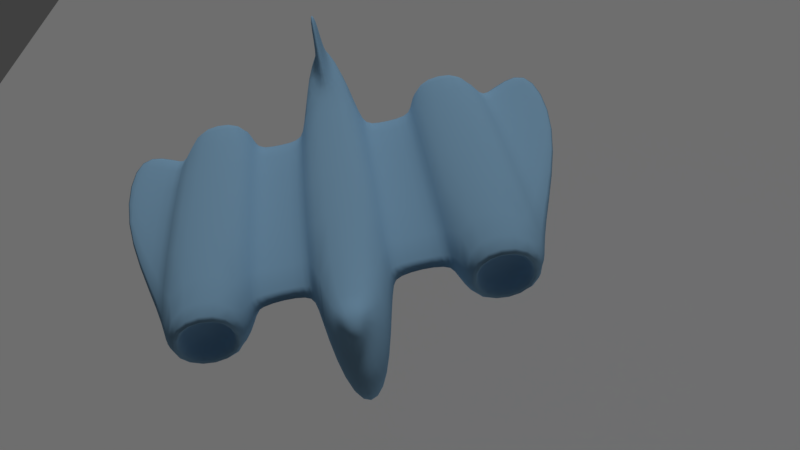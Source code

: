 # Source: AVIAO.blend  (saved by Blender 2.79.0; exported with 4.5.12 LTS)
import bpy
from mathutils import Matrix  # noqa: F401  (used for matrix-valued properties, if any)

bpy.ops.wm.read_factory_settings(use_empty=True)
scene = bpy.context.scene
scene.name = 'Scene'

# ---- collections
col_collection_1 = bpy.data.collections.new('Collection 1'); scene.collection.children.link(col_collection_1)

# ---- materials (node trees are filled in below, after node groups)
mat_material_001 = bpy.data.materials.new('Material.001')
mat_material_001.alpha_threshold = 0.0
mat_material_001.use_transparent_shadow = False
mat_material_001.roughness = 0.5
mat_material = bpy.data.materials.new('Material')
mat_material.alpha_threshold = 0.0
mat_material.use_transparent_shadow = False
mat_material.diffuse_color = (0.3165, 0.5625, 0.8, 1.0)
mat_material.roughness = 0.5
mat_material.line_color = (0.0, 0.0, 0.0, 1.0)

# ---- material node trees

# ---- world
world_world = bpy.data.worlds.new('World'); scene.world = world_world
world_world.color = (0.05088, 0.05088, 0.05088)
world_world.use_sun_shadow = False
world_world.sun_shadow_jitter_overblur = 0.0
world_world.cycles.sampling_method = 'MANUAL'

# ---- cameras
cam_camera = bpy.data.cameras.new('Camera')
cam_camera.clip_end = 100.0
cam_camera.lens = 35.0
cam_camera.sensor_width = 32.0
cam_camera.sensor_height = 18.0
cam_camera.ortho_scale = 7.314
cam_camera.dof.focus_distance = 0.0
cam_camera.dof.aperture_fstop = 128.0

# ---- lights
light_sun = bpy.data.lights.new('Sun', 'SUN')
light_sun.transmission_factor = 0.0
light_sun.angle = 0.1993
light_sun.energy = 1.0
light_sun.shadow_buffer_clip_start = 0.5
light_sun.shadow_soft_size = 0.1
light_sun.shadow_cascade_max_distance = 1000.0

# ---- meshes
me_plane = bpy.data.meshes.new('Plane')
me_plane.from_pydata([(-1.0, -1.0, 0.0), (1.0, -1.0, 0.0), (-1.0, 1.0, 0.0), (1.0, 1.0, 0.0)], [], [(0, 1, 3, 2)])
me_plane.materials.append(mat_material_001)
me_plane.use_remesh_preserve_volume = False
me_plane.use_remesh_preserve_attributes = False
me_plane.use_mirror_vertex_groups = False
me_plane.update()
me_cube = bpy.data.meshes.new('Cube')
me_cube.from_pydata([(1.0, 4.287, -0.3283), (1.0, -4.486, -0.3283), (-1.0, -4.486, -0.3283), (-1.0, 4.287, -0.3283), (1.0, 4.287, 0.3283), (1.0, -4.486, 0.3283), (-1.0, -4.486, 0.3283), (-1.0, 4.287, 0.3283), (0.3084, 8.67, 0.444), (-0.3083, 8.67, 0.444), (0.1796, 8.603, 1.06), (-0.1796, 8.603, 1.06), (0.3734, -7.803, -0.9947), (-0.3734, -7.803, -0.9947), (0.1812, -7.13, 0.3728), (-0.1812, -7.13, 0.3728), (1.0, 4.959, -1.0), (1.0, -5.158, -1.0), (0.07741, 5.026, 1.001), (0.7059, -5.815, 0.9922), (-1.0, -5.158, -1.0), (-1.0, 4.959, -1.0), (-0.7059, -5.815, 0.9922), (-0.07741, 5.026, 1.001), (2.633, 4.287, -0.3283), (2.633, -4.486, -0.3283), (2.633, 4.287, 0.3283), (2.633, -4.486, 0.3283), (-2.633, -4.486, -0.3283), (-2.633, 4.287, -0.3283), (-2.633, -4.486, 0.3283), (-2.633, 4.287, 0.3283), (4.947, 4.287, -0.275), (4.947, -4.486, -0.275), (4.947, 4.287, 0.275), (4.947, -4.486, 0.275), (-4.947, -4.486, -0.275), (-4.947, 4.287, -0.275), (-4.947, -4.486, 0.275), (-4.947, 4.287, 0.275), (3.081, 5.009, -0.6026), (3.081, -5.208, -0.6026), (3.081, 5.009, 0.6026), (3.081, -5.208, 0.6026), (-3.081, -5.208, -0.6026), (-3.081, 5.009, -0.6026), (-3.081, -5.208, 0.6026), (-3.081, 5.009, 0.6026), (4.499, 5.009, -0.6026), (4.499, -5.208, -0.6026), (4.499, 5.009, 0.6026), (4.499, -5.208, 0.6026), (-4.499, -5.208, -0.6026), (-4.499, 5.009, -0.6026), (-4.499, -5.208, 0.6026), (-4.499, 5.009, 0.6026), (7.038, 6.199, -0.1116), (7.038, 1.275, -0.1116), (7.038, 6.199, 0.1116), (7.038, 1.275, 0.1116), (-7.038, 1.275, -0.1116), (-7.038, 6.199, -0.1116), (-7.038, 1.275, 0.1116), (-7.038, 6.199, 0.1116), (2.633, 5.009, -1.05), (2.633, 5.009, 1.05), (2.633, -5.208, -1.05), (2.633, -5.208, 1.05), (-2.633, -5.208, -1.05), (-2.633, -5.208, 1.05), (-2.633, 5.009, -1.05), (-2.633, 5.009, 1.05), (4.947, 5.009, -1.05), (4.947, 5.009, 1.05), (4.947, -5.208, -1.05), (4.947, -5.208, 1.05), (-4.947, -5.208, -1.05), (-4.947, -5.208, 1.05), (-4.947, 5.009, -1.05), (-4.947, 5.009, 1.05), (3.081, 4.225, -0.6026), (3.081, 4.225, 0.6026), (3.081, -4.424, -0.6026), (3.081, -4.424, 0.6026), (-3.081, -4.424, -0.6026), (-3.081, -4.424, 0.6026), (-3.081, 4.225, -0.6026), (-3.081, 4.225, 0.6026), (4.499, 4.225, -0.6026), (4.499, 4.225, 0.6026), (4.499, -4.424, -0.6026), (4.499, -4.424, 0.6026), (-4.499, -4.424, -0.6026), (-4.499, -4.424, 0.6026), (-4.499, 4.225, -0.6026), (-4.499, 4.225, 0.6026), (1.0, 4.959, 1.0), (-1.0, 4.959, 1.0), (0.3084, 8.67, 1.061), (-0.3083, 8.67, 1.061), (0.07306, 7.99, 2.872), (-0.07306, 7.99, 2.872), (0.1695, 8.472, 2.405), (-0.1695, 8.472, 2.405), (1.0, -5.158, 1.0), (-1.0, -5.158, 1.0), (0.3734, -7.803, -0.2479), (-0.3734, -7.803, -0.2479), (0.2601, -6.529, 1.114), (-0.2601, -6.529, 1.114), (0.135, -7.042, 0.8886), (-0.135, -7.042, 0.8886)], [], [(16, 17, 20, 21), (96, 97, 105, 104), (5, 1, 25, 27), (22, 15, 111, 109), (2, 6, 30, 28), (96, 16, 8, 98), (98, 8, 9, 99), (11, 23, 101, 103), (21, 97, 99, 9), (16, 21, 9, 8), (12, 106, 107, 13), (105, 20, 13, 107), (17, 104, 106, 12), (20, 17, 12, 13), (0, 1, 17, 16), (4, 0, 16, 96), (1, 5, 104, 17), (2, 3, 21, 20), (6, 2, 20, 105), (3, 7, 97, 21), (5, 4, 96, 104), (7, 6, 105, 97), (39, 38, 77, 79), (25, 24, 64, 66), (1, 0, 24, 25), (6, 7, 31, 30), (7, 3, 29, 31), (3, 2, 28, 29), (0, 4, 26, 24), (4, 5, 27, 26), (37, 36, 60, 61), (39, 37, 61, 63), (35, 34, 73, 75), (30, 31, 71, 69), (37, 39, 79, 78), (26, 27, 67, 65), (38, 36, 76, 77), (31, 29, 70, 71), (40, 42, 81, 80), (65, 67, 75, 73), (53, 55, 95, 94), (66, 64, 72, 74), (69, 71, 79, 77), (55, 47, 87, 95), (70, 68, 76, 78), (54, 52, 92, 93), (24, 26, 65, 64), (32, 33, 74, 72), (27, 25, 66, 67), (34, 32, 72, 73), (29, 28, 68, 70), (33, 35, 75, 74), (28, 30, 69, 68), (36, 37, 78, 76), (56, 58, 59, 57), (60, 62, 63, 61), (32, 34, 58, 56), (34, 35, 59, 58), (36, 38, 62, 60), (35, 33, 57, 59), (33, 32, 56, 57), (38, 39, 63, 62), (42, 40, 64, 65), (41, 43, 67, 66), (46, 44, 68, 69), (45, 47, 71, 70), (48, 50, 73, 72), (51, 49, 74, 75), (52, 54, 77, 76), (55, 53, 78, 79), (43, 51, 75, 67), (50, 42, 65, 73), (54, 46, 69, 77), (44, 52, 76, 68), (49, 41, 66, 74), (40, 48, 72, 64), (47, 55, 79, 71), (53, 45, 70, 78), (84, 85, 93, 92), (83, 82, 90, 91), (87, 86, 94, 95), (80, 81, 89, 88), (45, 53, 94, 86), (51, 43, 83, 91), (43, 41, 82, 83), (42, 50, 89, 81), (44, 46, 85, 84), (46, 54, 93, 85), (47, 45, 86, 87), (52, 44, 84, 92), (50, 48, 88, 89), (41, 49, 90, 82), (49, 51, 91, 90), (48, 40, 80, 88), (18, 23, 97, 96), (11, 10, 98, 99), (10, 18, 96, 98), (23, 11, 99, 97), (101, 100, 102, 103), (10, 11, 103, 102), (18, 10, 102, 100), (23, 18, 100, 101), (22, 19, 104, 105), (14, 15, 107, 106), (15, 22, 105, 107), (19, 14, 106, 104), (108, 109, 111, 110), (19, 22, 109, 108), (14, 19, 108, 110), (15, 14, 110, 111)])
me_cube.polygons.foreach_set('use_smooth', [True] * 110)
me_cube.materials.append(mat_material)
me_cube.use_remesh_preserve_volume = False
me_cube.use_remesh_preserve_attributes = False
me_cube.use_mirror_vertex_groups = False
me_cube.update()

# ---- objects
ob_plane = bpy.data.objects.new('Plane', me_plane)
ob_sun = bpy.data.objects.new('Sun', light_sun)
ob_cube = bpy.data.objects.new('Cube', me_cube)
ob_camera = bpy.data.objects.new('Camera', cam_camera)

# ---- transforms, parenting, visibility, modifiers, constraints
ob_plane.location = (-16.96, 16.18, -5.091)
ob_plane.rotation_euler = (1.066, 0.3778, -0.145)
ob_plane.scale = (185.0, 185.0, 185.0)
ob_plane.lineart.crease_threshold = 0.0
ob_sun.location = (-0.374, -2.295, 29.75)
ob_sun.lineart.crease_threshold = 0.0
ob_cube.location = (9.338, -8.763, -14.12)
ob_cube.rotation_euler = (0.5838, -0.2006, 0.759)
ob_cube.lock_rotations_4d = False
ob_cube.empty_display_type = 'ARROWS'
ob_cube.lineart.crease_threshold = 0.0
_m = ob_cube.modifiers.new('Subsurf', 'SUBSURF')
_m.uv_smooth = 'PRESERVE_CORNERS'
_m.quality = 2
_m.levels = 3
_m.show_only_control_edges = False
ob_camera.location = (28.38, -26.34, -14.02)
ob_camera.rotation_euler = (1.534, 0.02036, 0.7598)
ob_camera.lock_rotations_4d = False
ob_camera.empty_display_type = 'ARROWS'
ob_camera.color = (0.0, 0.0, 0.0, 0.0)
ob_camera.display_type = 'WIRE'
ob_camera.lineart.crease_threshold = 0.0

# ---- collection membership
col_collection_1.objects.link(ob_plane)
col_collection_1.objects.link(ob_sun)
col_collection_1.objects.link(ob_cube)
col_collection_1.objects.link(ob_camera)

# ---- scene / render settings (as saved in the file)
scene.camera = ob_camera
scene.frame_start = 1; scene.frame_end = 250; scene.frame_set(1)
scene.render.engine = 'BLENDER_EEVEE_NEXT'
scene.render.resolution_percentage = 50
scene.render.dither_intensity = 0.0
scene.cycles.use_denoising = False
scene.cycles.samples = 128
scene.cycles.sampling_pattern = 'TABULATED_SOBOL'
scene.cycles.use_adaptive_sampling = False
scene.cycles.use_light_tree = False
scene.cycles.blur_glossy = 0.0
scene.cycles.sample_clamp_indirect = 0.0
scene.view_settings.view_transform = 'Standard'
bpy.context.view_layer.update()
